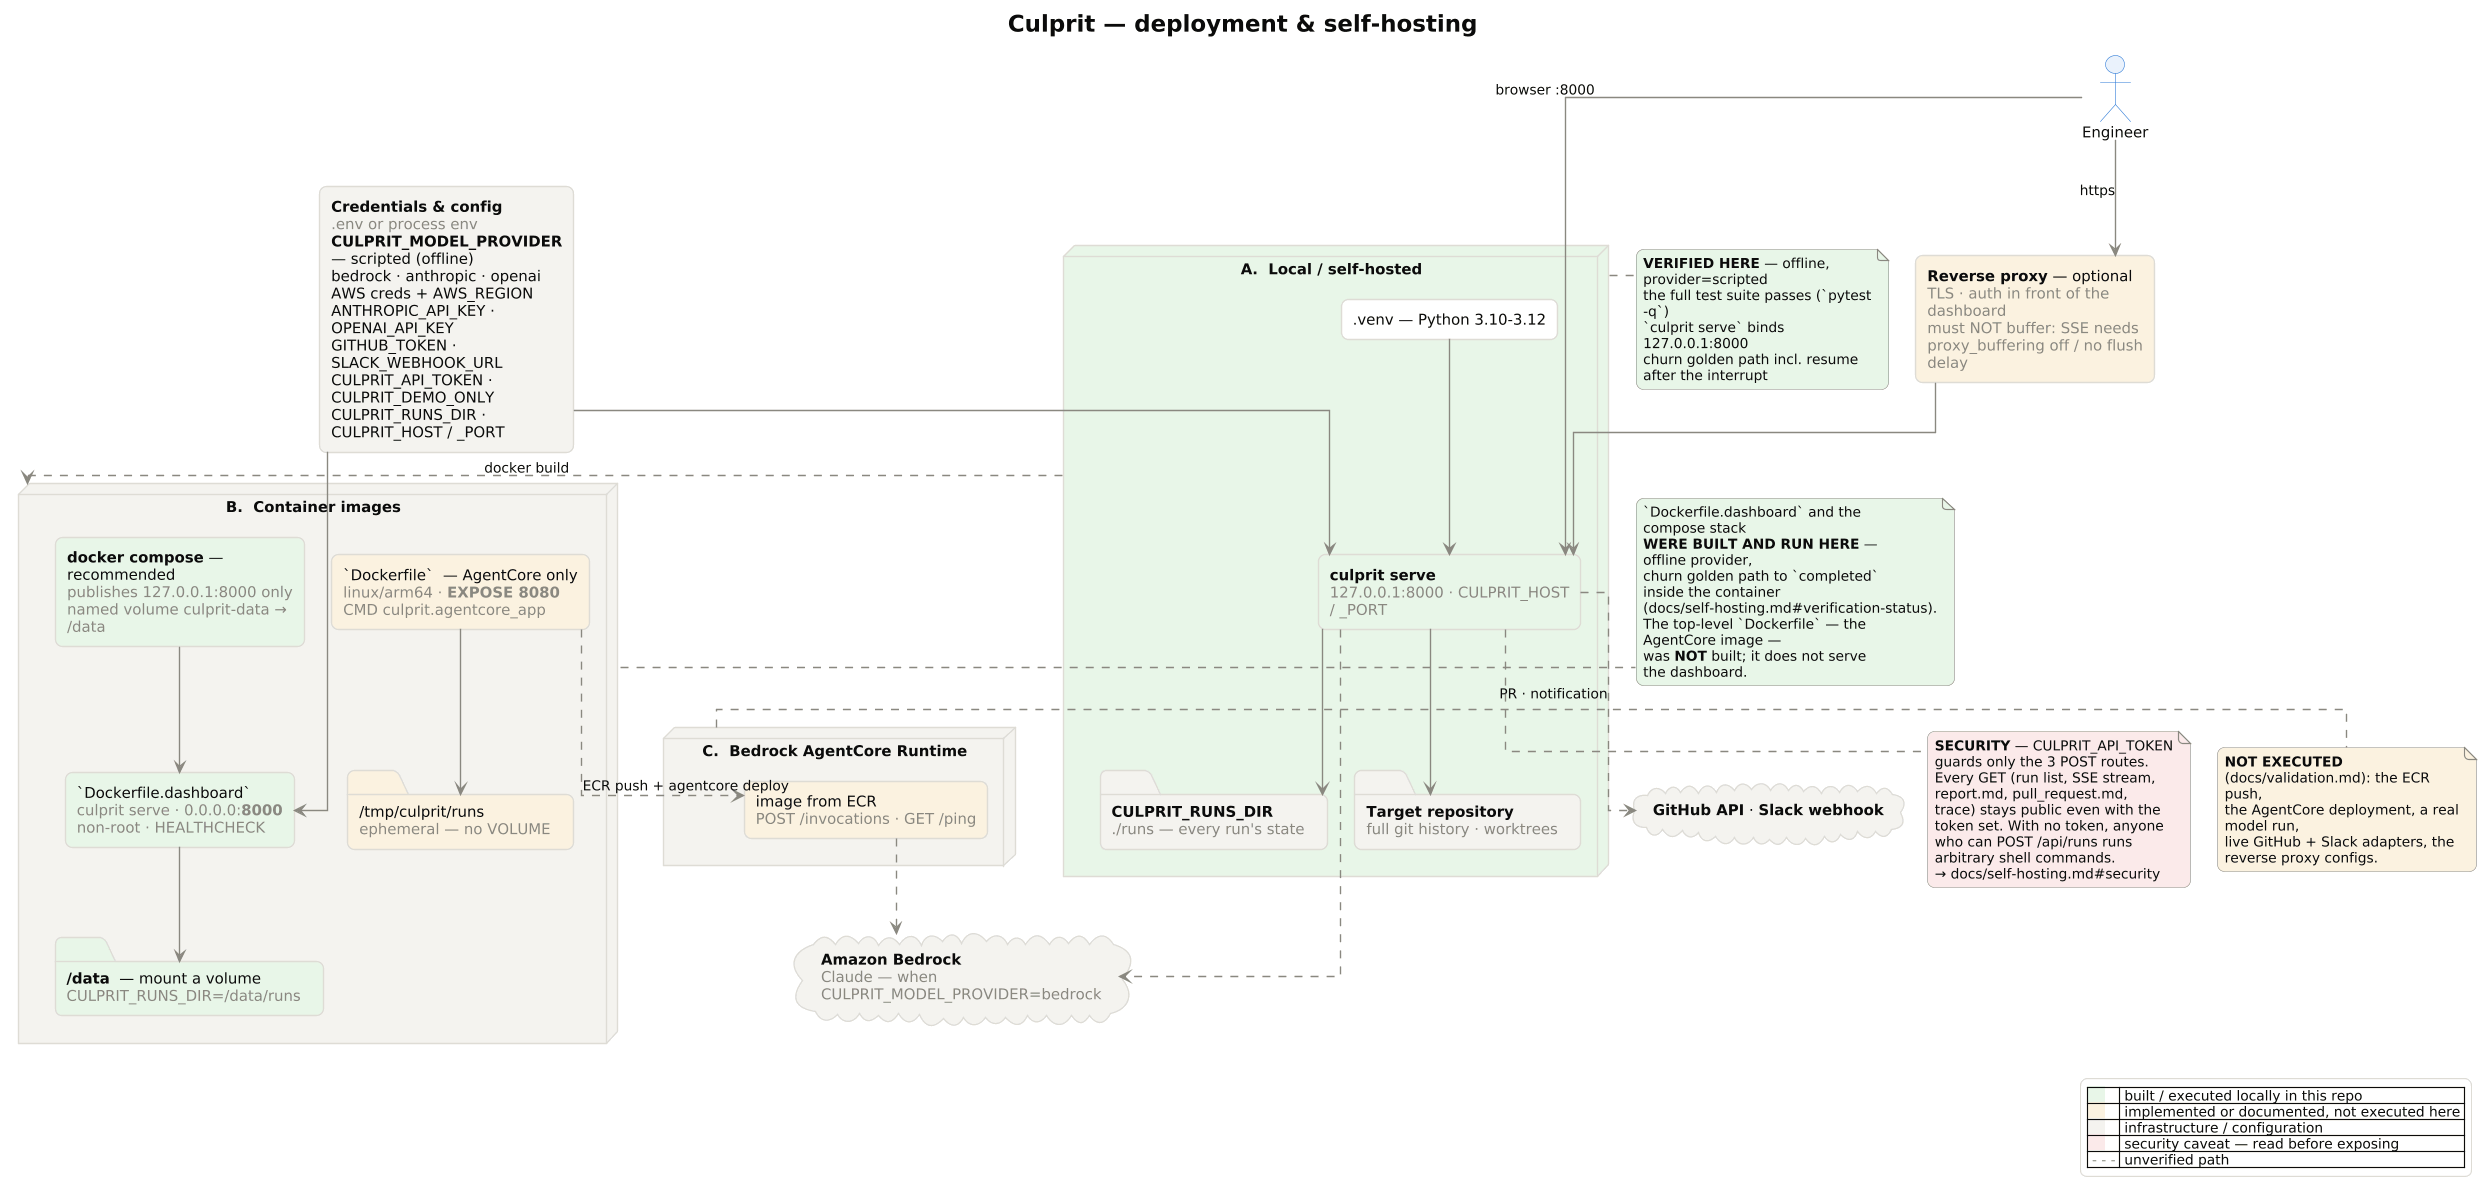

The diagram above was rendered by PlantUML. Its source (embedded in the PNG):
@startuml deployment
!include _style.puml
skinparam linetype ortho
skinparam nodesep 24
skinparam ranksep 40
title Culprit — deployment & self-hosting

actor "Engineer" as H $accentFill
rectangle "**Reverse proxy** — optional\n<color:$muted>TLS · auth in front of the dashboard</color>\n<color:$muted>must NOT buffer: SSE needs</color>\n<color:$muted>proxy_buffering off / no flush delay</color>" as PROXY $warnFill
rectangle "**Credentials & config**\n<color:$muted>.env or process env</color>\n**CULPRIT_MODEL_PROVIDER** — scripted (offline)\nbedrock · anthropic · openai\nAWS creds + AWS_REGION\nANTHROPIC_API_KEY · OPENAI_API_KEY\nGITHUB_TOKEN · SLACK_WEBHOOK_URL\nCULPRIT_API_TOKEN · CULPRIT_DEMO_ONLY\nCULPRIT_RUNS_DIR · CULPRIT_HOST / _PORT" as ENV $greyFill

node "**A.  Local / self-hosted**" as LOCAL $goodFill {
  rectangle ".venv — Python 3.10-3.12" as VENV
  rectangle "**culprit serve**\n<color:$muted>127.0.0.1:8000 · CULPRIT_HOST / _PORT</color>" as SERVE $goodFill
  folder "**CULPRIT_RUNS_DIR**\n<color:$muted>./runs — every run's state</color>" as RUNS
  folder "**Target repository**\n<color:$muted>full git history · worktrees</color>" as REPO
}

node "**B.  Container images**" as IMG $greyFill {
  rectangle "**docker compose** — recommended\n<color:$muted>publishes 127.0.0.1:8000 only</color>\n<color:$muted>named volume culprit-data → /data</color>" as COMPOSE $goodFill
  rectangle "`Dockerfile.dashboard`\n<color:$muted>culprit serve · 0.0.0.0:**8000**</color>\n<color:$muted>non-root · HEALTHCHECK</color>" as CDASH $goodFill
  folder "**/data**  — mount a volume\n<color:$muted>CULPRIT_RUNS_DIR=/data/runs</color>" as CVOL $goodFill
  rectangle "`Dockerfile`  — AgentCore only\n<color:$muted>linux/arm64 · **EXPOSE 8080**</color>\n<color:$muted>CMD culprit.agentcore_app</color>" as CIMG $warnFill
  folder "/tmp/culprit/runs\n<color:$muted>ephemeral — no VOLUME</color>" as CTMP $warnFill
}

node "**C.  Bedrock AgentCore Runtime**" as ACR $greyFill {
  rectangle "image from ECR\n<color:$muted>POST /invocations · GET /ping</color>" as ACEP $warnFill
}

cloud "**Amazon Bedrock**\n<color:$muted>Claude — when CULPRIT_MODEL_PROVIDER=bedrock</color>" as BEDROCK
cloud "**GitHub API** · **Slack webhook**" as SAAS

H -down-> PROXY : https
H -down-> SERVE : browser :8000
PROXY -down-> SERVE
ENV -down-> SERVE
VENV -down-> SERVE
SERVE -down-> RUNS
SERVE -down-> REPO
COMPOSE -down-> CDASH
CDASH -down-> CVOL
CIMG -down-> CTMP
ENV -down-> CDASH
LOCAL .[$muted,dashed]down.> IMG : docker build
' anchored on the AgentCore image itself, not on node B: the label must not land
' on the dashboard image's volume edge (see docs/diagrams/README.md)
CIMG .[$muted,dashed]down.> ACEP : ECR push + agentcore deploy
COMPOSE -[hidden]right- CIMG
ACEP .[$muted,dashed]down.> BEDROCK
SERVE .[$muted,dashed]down.> BEDROCK
SERVE .[$muted,dashed]down.> SAAS : PR · notification

note right of LOCAL $goodFill
  **VERIFIED HERE** — offline, provider=scripted
  the full test suite passes (`pytest -q`)
  `culprit serve` binds 127.0.0.1:8000
  churn golden path incl. resume after the interrupt
end note

note bottom of SERVE $badFill
  **SECURITY** — CULPRIT_API_TOKEN guards only the 3 POST routes.
  Every GET (run list, SSE stream, report.md, pull_request.md,
  trace) stays public even with the token set. With no token, anyone
  who can POST /api/runs runs arbitrary shell commands.
  → docs/self-hosting.md#security
end note

note right of IMG $goodFill
  `Dockerfile.dashboard` and the compose stack
  **WERE BUILT AND RUN HERE** — offline provider,
  churn golden path to `completed` inside the container
  (docs/self-hosting.md#verification-status).
  The top-level `Dockerfile` — the AgentCore image —
  was **NOT** built; it does not serve the dashboard.
end note

note right of ACR $warnFill
  **NOT EXECUTED** (docs/validation.md): the ECR push,
  the AgentCore deployment, a real model run,
  live GitHub + Slack adapters, the reverse proxy configs.
end note

legend right
|<back:$goodFill>    </back>| built / executed locally in this repo |
|<back:$warnFill>    </back>| implemented or documented, not executed here |
|<back:$greyFill>    </back>| infrastructure / configuration |
|<back:$badFill>    </back>| security caveat — read before exposing |
| <color:$muted>- - -</color> | unverified path |
endlegend
@enduml